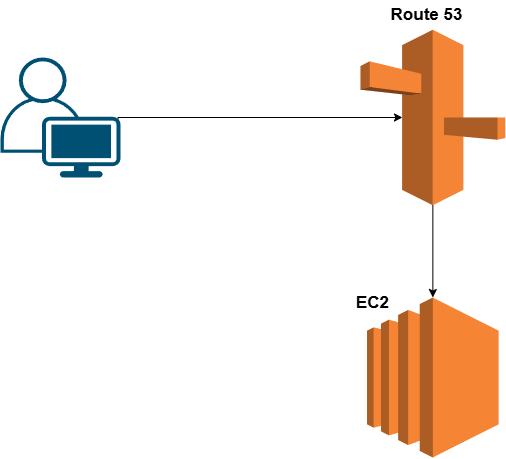

The diagram above was exported from draw.io. Its source (the exported page's mxGraphModel, read from the mxfile embedded in the PNG):
<mxGraphModel dx="1042" dy="626" grid="1" gridSize="10" guides="1" tooltips="1" connect="1" arrows="1" fold="1" page="1" pageScale="1" pageWidth="850" pageHeight="1100" math="0" shadow="0">
  <root>
    <mxCell id="0" />
    <mxCell id="1" parent="0" />
    <mxCell id="zqOQZLJbrymGvOutGQ6S-1" value="" style="points=[[0.35,0,0],[0.98,0.51,0],[1,0.71,0],[0.67,1,0],[0,0.795,0],[0,0.65,0]];verticalLabelPosition=bottom;sketch=0;html=1;verticalAlign=top;aspect=fixed;align=center;pointerEvents=1;shape=mxgraph.cisco19.user;fillColor=#005073;strokeColor=none;fontStyle=0;strokeWidth=19;" vertex="1" parent="1">
      <mxGeometry x="120" y="120" width="120" height="120" as="geometry" />
    </mxCell>
    <mxCell id="zqOQZLJbrymGvOutGQ6S-2" value="" style="outlineConnect=0;dashed=0;verticalLabelPosition=bottom;verticalAlign=top;align=center;html=1;shape=mxgraph.aws3.ec2;fillColor=#F58534;gradientColor=none;" vertex="1" parent="1">
      <mxGeometry x="486.55" y="360" width="131.61" height="160" as="geometry" />
    </mxCell>
    <mxCell id="zqOQZLJbrymGvOutGQ6S-3" value="" style="outlineConnect=0;dashed=0;verticalLabelPosition=bottom;verticalAlign=top;align=center;html=1;shape=mxgraph.aws3.route_53;fillColor=#F58536;gradientColor=none;" vertex="1" parent="1">
      <mxGeometry x="480" y="92.25" width="144.71" height="175.5" as="geometry" />
    </mxCell>
    <mxCell id="zqOQZLJbrymGvOutGQ6S-4" value="Route 53" style="text;html=1;align=center;verticalAlign=middle;whiteSpace=wrap;rounded=0;fontStyle=1;fontSize=17;" vertex="1" parent="1">
      <mxGeometry x="503.7099999999999" y="62.25" width="84.19" height="30" as="geometry" />
    </mxCell>
    <mxCell id="zqOQZLJbrymGvOutGQ6S-5" value="EC2" style="text;html=1;align=center;verticalAlign=middle;whiteSpace=wrap;rounded=0;fontStyle=1;fontSize=17;" vertex="1" parent="1">
      <mxGeometry x="449.99999999999994" y="350" width="84.19" height="30" as="geometry" />
    </mxCell>
    <mxCell id="zqOQZLJbrymGvOutGQ6S-6" style="edgeStyle=orthogonalEdgeStyle;rounded=0;orthogonalLoop=1;jettySize=auto;html=1;exitX=0.98;exitY=0.51;exitDx=0;exitDy=0;exitPerimeter=0;entryX=0.29;entryY=0.5;entryDx=0;entryDy=0;entryPerimeter=0;" edge="1" parent="1" source="zqOQZLJbrymGvOutGQ6S-1" target="zqOQZLJbrymGvOutGQ6S-3">
      <mxGeometry relative="1" as="geometry">
        <Array as="points">
          <mxPoint x="238" y="180" />
        </Array>
      </mxGeometry>
    </mxCell>
    <mxCell id="zqOQZLJbrymGvOutGQ6S-7" style="edgeStyle=orthogonalEdgeStyle;rounded=0;orthogonalLoop=1;jettySize=auto;html=1;exitX=0.5;exitY=1;exitDx=0;exitDy=0;exitPerimeter=0;entryX=0.5;entryY=0;entryDx=0;entryDy=0;entryPerimeter=0;" edge="1" parent="1" source="zqOQZLJbrymGvOutGQ6S-3" target="zqOQZLJbrymGvOutGQ6S-2">
      <mxGeometry relative="1" as="geometry" />
    </mxCell>
  </root>
</mxGraphModel>